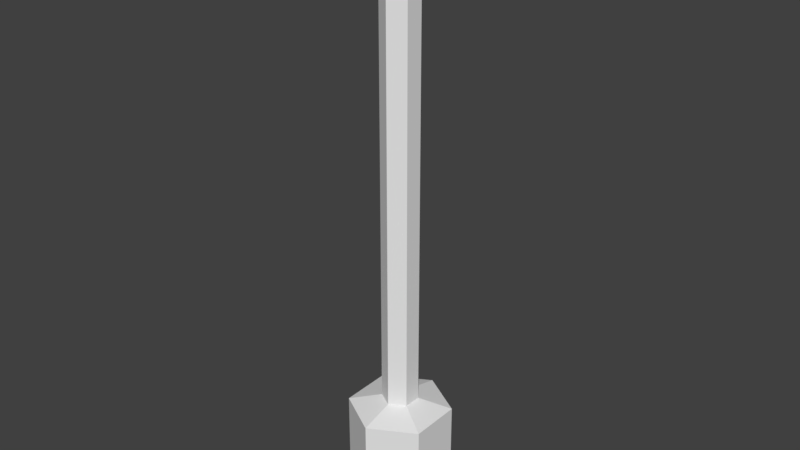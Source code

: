 # Source: stove.blend  (saved by Blender 2.79.0; exported with 4.5.12 LTS)
import bpy
from mathutils import Matrix  # noqa: F401  (used for matrix-valued properties, if any)

bpy.ops.wm.read_factory_settings(use_empty=True)
scene = bpy.context.scene
scene.name = 'Scene'

# ---- collections
col_collection_1 = bpy.data.collections.new('Collection 1'); scene.collection.children.link(col_collection_1)

# ---- materials (node trees are filled in below, after node groups)
mat_stove = bpy.data.materials.new('Stove')
mat_stove.alpha_threshold = 0.0
mat_stove.use_transparent_shadow = False
mat_stove.roughness = 0.5

# ---- material node trees

# ---- world
world_world = bpy.data.worlds.new('World'); scene.world = world_world
world_world.color = (0.05088, 0.05088, 0.05088)
world_world.use_sun_shadow = False
world_world.sun_shadow_jitter_overblur = 0.0
world_world.cycles.sampling_method = 'MANUAL'

# ---- meshes
me_circle_004 = bpy.data.meshes.new('Circle.004')
me_circle_004.from_pydata([(0.0, 1.0, 15.52), (-0.866, 0.5, 15.52), (-0.866, -0.5, 15.52), (8.742e-08, -1.0, 15.52), (0.866, -0.5, 15.52), (0.866, 0.5, 15.52), (-3.082e-09, 1.155, 15.67), (-1.0, 0.5776, 15.67), (-1.0, -0.5776, 15.67), (9.79e-08, -1.155, 15.67), (1.0, -0.5776, 15.67), (1.0, 0.5776, 15.67), (-3.082e-09, 1.155, 16.29), (-1.0, 0.5776, 16.29), (-1.0, -0.5776, 16.29), (9.79e-08, -1.155, 16.29), (1.0, -0.5776, 16.29), (1.0, 0.5776, 16.29), (-2.253e-09, 0.8441, 16.49), (-0.7311, 0.4221, 16.49), (-0.7311, -0.4221, 16.49), (7.155e-08, -0.8441, 16.49), (0.7311, -0.4221, 16.49), (0.7311, 0.4221, 16.49), (-2.253e-09, 0.8441, 17.72), (-0.7311, 0.4221, 17.72), (-0.7311, -0.4221, 17.72), (7.155e-08, -0.8441, 17.72), (0.7311, -0.4221, 17.72), (0.7311, 0.4221, 17.72), (-7.073e-09, 1.028, 17.68), (-0.8904, 0.5141, 17.68), (-0.8904, -0.5141, 17.68), (8.281e-08, -1.028, 17.68), (0.8904, -0.5141, 17.68), (0.8904, 0.5141, 17.68), (-7.073e-09, 1.028, 17.76), (-0.8904, 0.5141, 17.76), (-0.8904, -0.5141, 17.76), (8.281e-08, -1.028, 17.76), (0.8904, -0.5141, 17.76), (0.8904, 0.5141, 17.76), (7.619e-09, 0.4674, 17.9), (-0.4048, 0.2337, 17.9), (-0.4048, -0.2337, 17.9), (4.848e-08, -0.4674, 17.9), (0.4048, -0.2337, 17.9), (0.4048, 0.2337, 17.9), (0.866, 0.5, -9.343), (0.866, -0.5, -9.343), (0.6669, -0.7701, 15.67), (0.3335, -0.9626, 15.67), (0.6669, -0.7701, 16.29), (0.3335, -0.9626, 16.29), (0.4874, -0.5628, 16.49), (0.2437, -0.7035, 16.49), (0.4874, -0.5628, 17.72), (0.2437, -0.7035, 17.72), (0.5936, -0.6854, 17.68), (0.2968, -0.8568, 17.68), (0.5936, -0.6854, 17.76), (0.2968, -0.8568, 17.76), (0.2699, -0.3116, 17.9), (0.1349, -0.3895, 17.9), (8.742e-08, -1.0, -9.343), (-0.866, -0.5, -9.343), (0.3335, 0.9626, 15.67), (0.6669, 0.7701, 15.67), (0.3335, 0.9626, 16.29), (0.6669, 0.7701, 16.29), (0.2437, 0.7035, 16.49), (0.4874, 0.5628, 16.49), (0.2437, 0.7035, 17.72), (0.4874, 0.5628, 17.72), (0.2968, 0.8568, 17.68), (0.5936, 0.6854, 17.68), (0.2968, 0.8568, 17.76), (0.5936, 0.6854, 17.76), (0.1349, 0.3895, 17.9), (0.2699, 0.3116, 17.9), (-0.866, 0.5, -9.343), (0.0, 1.0, -9.343), (-1.0, -0.1925, 15.67), (-1.0, 0.1925, 15.67), (-1.0, -0.1925, 16.29), (-1.0, 0.1925, 16.29), (-0.7311, -0.1407, 16.49), (-0.7311, 0.1407, 16.49), (-0.7311, -0.1407, 17.72), (-0.7311, 0.1407, 17.72), (-0.8904, -0.1714, 17.68), (-0.8904, 0.1714, 17.68), (-0.8904, -0.1714, 17.76), (-0.8904, 0.1714, 17.76), (-0.4048, -0.0779, 17.9), (-0.4048, 0.0779, 17.9), (2.476, 1.43, -9.854), (2.476, -1.43, -9.854), (1.946e-07, -2.859, -9.854), (-2.476, -1.43, -9.854), (-2.476, 1.43, -9.854), (-5.541e-08, 2.859, -9.854), (2.476, 1.43, -14.63), (2.476, -1.43, -14.63), (1.946e-07, -2.859, -14.63), (-2.476, -1.43, -14.63), (-2.476, 1.43, -14.63), (-5.541e-08, 2.859, -14.63), (2.476, 1.43, -14.92), (2.476, -1.43, -14.92), (1.946e-07, -2.859, -14.92), (-2.476, -1.43, -14.92), (-2.476, 1.43, -14.92), (-5.541e-08, 2.859, -14.92), (2.226, -1.408, -15.65), (2.226, -1.408, -14.83), (2.226, -1.224, -15.65), (2.226, -1.224, -14.83), (2.409, -1.408, -15.65), (2.409, -1.408, -14.83), (2.409, -1.224, -15.65), (2.409, -1.224, -14.83), (2.234, 1.256, -15.65), (2.234, 1.256, -14.83), (2.234, 1.44, -15.65), (2.234, 1.44, -14.83), (2.418, 1.256, -15.65), (2.418, 1.256, -14.83), (2.418, 1.44, -15.65), (2.418, 1.44, -14.83), (-2.235, -1.513, -15.65), (-2.235, -1.513, -14.83), (-2.235, -1.329, -15.65), (-2.235, -1.329, -14.83), (-2.052, -1.513, -15.65), (-2.052, -1.513, -14.83), (-2.052, -1.329, -15.65), (-2.052, -1.329, -14.83), (-2.235, 1.353, -15.65), (-2.235, 1.353, -14.83), (-2.235, 1.536, -15.65), (-2.235, 1.536, -14.83), (-2.052, 1.353, -15.65), (-2.052, 1.353, -14.83), (-2.052, 1.536, -15.65), (-2.052, 1.536, -14.83), (-0.07667, -2.703, -15.65), (-0.07667, -2.703, -14.83), (-0.07667, -2.52, -15.65), (-0.07667, -2.52, -14.83), (0.1066, -2.703, -15.65), (0.1066, -2.703, -14.83), (0.1066, -2.52, -15.65), (0.1066, -2.52, -14.83), (-0.1029, 2.593, -15.65), (-0.1029, 2.593, -14.83), (-0.1029, 2.776, -15.65), (-0.1029, 2.776, -14.83), (0.08032, 2.593, -15.65), (0.08032, 2.593, -14.83), (0.08032, 2.776, -15.65), (0.08032, 2.776, -14.83)], [], [(5, 11, 10, 4), (3, 9, 8, 2), (1, 7, 6, 0), (67, 11, 5, 0, 6, 66), (51, 9, 3, 4, 10, 50), (83, 7, 1, 2, 8, 82), (9, 15, 14, 8), (7, 13, 12, 6), (67, 69, 17, 11), (51, 53, 15, 9), (83, 85, 13, 7), (11, 17, 16, 10), (85, 87, 19, 13), (17, 23, 22, 16), (15, 21, 20, 14), (13, 19, 18, 12), (69, 71, 23, 17), (53, 55, 21, 15), (29, 35, 34, 28), (27, 33, 32, 26), (25, 31, 30, 24), (73, 75, 35, 29), (57, 59, 33, 27), (89, 91, 31, 25), (75, 77, 41, 35), (59, 61, 39, 33), (91, 93, 37, 31), (35, 41, 40, 34), (33, 39, 38, 32), (31, 37, 36, 30), (41, 47, 46, 40), (39, 45, 44, 38), (37, 43, 42, 36), (77, 79, 47, 41), (61, 63, 45, 39), (93, 95, 43, 37), (43, 95, 94, 44, 45, 63, 62, 46, 47, 79, 78, 42), (40, 46, 62, 60), (60, 62, 63, 61), (34, 40, 60, 58), (58, 60, 61, 59), (28, 34, 58, 56), (56, 58, 59, 57), (54, 56, 57, 55), (16, 22, 54, 52), (52, 54, 55, 53), (10, 16, 52, 50), (50, 52, 53, 51), (3, 64, 49, 4), (0, 81, 80, 1), (36, 42, 78, 76), (76, 78, 79, 77), (30, 36, 76, 74), (74, 76, 77, 75), (24, 30, 74, 72), (72, 74, 75, 73), (70, 72, 73, 71), (12, 18, 70, 68), (68, 70, 71, 69), (6, 12, 68, 66), (66, 68, 69, 67), (5, 48, 81, 0), (2, 65, 64, 3), (38, 44, 94, 92), (92, 94, 95, 93), (32, 38, 92, 90), (90, 92, 93, 91), (26, 32, 90, 88), (88, 90, 91, 89), (86, 88, 89, 87), (14, 20, 86, 84), (84, 86, 87, 85), (8, 14, 84, 82), (82, 84, 85, 83), (4, 49, 48, 5), (1, 80, 65, 2), (49, 97, 96, 48), (65, 99, 98, 64), (48, 96, 101, 81), (81, 101, 100, 80), (64, 98, 97, 49), (80, 100, 99, 65), (97, 103, 102, 96), (100, 106, 105, 99), (101, 107, 106, 100), (99, 105, 104, 98), (98, 104, 103, 97), (96, 102, 107, 101), (105, 111, 110, 104), (104, 110, 109, 103), (102, 108, 113, 107), (103, 109, 108, 102), (106, 112, 111, 105), (107, 113, 112, 106), (114, 115, 117, 116), (116, 117, 121, 120), (120, 121, 119, 118), (118, 119, 115, 114), (116, 120, 118, 114), (121, 117, 115, 119), (122, 123, 125, 124), (124, 125, 129, 128), (128, 129, 127, 126), (126, 127, 123, 122), (124, 128, 126, 122), (129, 125, 123, 127), (130, 131, 133, 132), (132, 133, 137, 136), (136, 137, 135, 134), (134, 135, 131, 130), (132, 136, 134, 130), (137, 133, 131, 135), (138, 139, 141, 140), (140, 141, 145, 144), (144, 145, 143, 142), (142, 143, 139, 138), (140, 144, 142, 138), (145, 141, 139, 143), (146, 147, 149, 148), (148, 149, 153, 152), (152, 153, 151, 150), (150, 151, 147, 146), (148, 152, 150, 146), (153, 149, 147, 151), (154, 155, 157, 156), (156, 157, 161, 160), (160, 161, 159, 158), (158, 159, 155, 154), (156, 160, 158, 154), (161, 157, 155, 159)])
_uv = me_circle_004.uv_layers.new(name='UVMap')
_uv.uv.foreach_set('vector', [0.931, 0.6484, 0.926, 0.6585, 1.0, 0.6585, 0.995, 0.6484, 0.3692, 0.7726, 0.3593, 0.7726, 0.3963, 0.842, 0.4013, 0.8327, 0.3593, 0.7125, 0.3543, 0.7032, 0.3173, 0.7726, 0.3273, 0.7726, 0.342, 0.8189, 0.3543, 0.842, 0.3593, 0.8327, 0.3273, 0.7726, 0.3173, 0.7726, 0.3297, 0.7958, 0.3716, 0.7495, 0.3593, 0.7726, 0.3692, 0.7726, 0.4013, 0.7125, 0.3963, 0.7032, 0.384, 0.7263, 0.9013, 0.6585, 0.926, 0.6585, 0.921, 0.6484, 0.8569, 0.6484, 0.852, 0.6585, 0.8766, 0.6585, 0.4811, 0.7773, 0.4412, 0.7773, 0.4412, 0.8409, 0.4811, 0.8409, 0.4412, 0.7032, 0.4013, 0.7032, 0.4013, 0.7668, 0.4412, 0.7668, 0.4412, 0.8162, 0.4013, 0.8162, 0.4013, 0.8409, 0.4412, 0.8409, 0.4811, 0.7526, 0.4412, 0.7526, 0.4412, 0.7773, 0.4811, 0.7773, 0.9013, 0.6585, 0.9013, 0.7017, 0.926, 0.7017, 0.926, 0.6585, 0.926, 0.6585, 0.926, 0.7017, 1.0, 0.7017, 1.0, 0.6585, 0.2259, 0.4102, 0.2317, 0.4282, 0.2473, 0.4184, 0.2473, 0.3969, 0.3114, 0.5171, 0.2941, 0.5063, 0.2473, 0.5356, 0.2473, 0.5572, 0.1832, 0.5171, 0.2005, 0.5063, 0.2005, 0.4477, 0.1832, 0.4369, 0.2473, 0.3969, 0.2473, 0.4184, 0.2941, 0.4477, 0.3114, 0.4369, 0.3114, 0.4904, 0.2941, 0.4868, 0.2941, 0.5063, 0.3114, 0.5171, 0.2046, 0.5305, 0.2161, 0.5161, 0.2005, 0.5063, 0.1832, 0.5171, 0.2403, 0.8298, 0.2403, 0.8426, 0.2973, 0.8069, 0.2871, 0.8005, 0.2871, 0.7419, 0.2973, 0.7356, 0.2403, 0.6999, 0.2403, 0.7127, 0.1934, 0.7419, 0.1832, 0.7356, 0.1832, 0.8069, 0.1934, 0.8005, 0.2246, 0.8201, 0.2212, 0.8307, 0.2403, 0.8426, 0.2403, 0.8298, 0.2871, 0.7615, 0.2973, 0.7593, 0.2973, 0.7356, 0.2871, 0.7419, 0.209, 0.7322, 0.2022, 0.7237, 0.1832, 0.7356, 0.1934, 0.7419, 0.3169, 0.4974, 0.3114, 0.4974, 0.3114, 0.5194, 0.3169, 0.5194, 0.4977, 0.7818, 0.5032, 0.7818, 0.5032, 0.7598, 0.4977, 0.7598, 0.6261, 0.7508, 0.6206, 0.7508, 0.6206, 0.7745, 0.6261, 0.7745, 0.6316, 0.7032, 0.6261, 0.7032, 0.6261, 0.7745, 0.6316, 0.7745, 0.4977, 0.7598, 0.5032, 0.7598, 0.5032, 0.7032, 0.4977, 0.7032, 0.3169, 0.3969, 0.3114, 0.3969, 0.3114, 0.4535, 0.3169, 0.4535, 0.2973, 0.6642, 0.2662, 0.6448, 0.2403, 0.661, 0.2403, 0.6999, 0.1832, 0.6642, 0.2143, 0.6448, 0.2143, 0.6123, 0.1832, 0.5929, 0.2403, 0.5572, 0.2403, 0.5961, 0.2662, 0.6123, 0.2973, 0.5929, 0.2973, 0.6404, 0.2662, 0.6339, 0.2662, 0.6448, 0.2973, 0.6642, 0.2022, 0.6761, 0.223, 0.6502, 0.2143, 0.6448, 0.1832, 0.6642, 0.2212, 0.5691, 0.2316, 0.6015, 0.2403, 0.5961, 0.2403, 0.5572, 0.2403, 0.5961, 0.2316, 0.6015, 0.223, 0.6069, 0.2143, 0.6123, 0.2143, 0.6448, 0.223, 0.6502, 0.2316, 0.6556, 0.2403, 0.661, 0.2662, 0.6448, 0.2662, 0.6339, 0.2662, 0.6231, 0.2662, 0.6123, 0.2403, 0.6999, 0.2403, 0.661, 0.2316, 0.6556, 0.2212, 0.688, 0.2212, 0.688, 0.2316, 0.6556, 0.223, 0.6502, 0.2022, 0.6761, 0.4977, 0.8257, 0.5032, 0.8257, 0.5032, 0.8037, 0.4977, 0.8037, 0.4977, 0.8037, 0.5032, 0.8037, 0.5032, 0.7818, 0.4977, 0.7818, 0.2871, 0.8005, 0.2973, 0.8069, 0.2973, 0.7831, 0.2871, 0.781, 0.2871, 0.781, 0.2973, 0.7831, 0.2973, 0.7593, 0.2871, 0.7615, 0.4977, 0.7886, 0.4977, 0.7032, 0.4811, 0.7032, 0.4811, 0.7886, 0.2473, 0.5572, 0.2473, 0.5356, 0.2317, 0.5258, 0.2259, 0.5438, 0.2259, 0.5438, 0.2317, 0.5258, 0.2161, 0.5161, 0.2046, 0.5305, 0.4811, 0.7032, 0.4412, 0.7032, 0.4412, 0.7279, 0.4811, 0.7279, 0.4811, 0.7279, 0.4412, 0.7279, 0.4412, 0.7526, 0.4811, 0.7526, 0.8011, 0.6484, 0.8011, 0.0, 0.7419, 0.0, 0.7419, 0.6484, 0.6828, 0.6484, 0.6828, 0.0, 0.6319, 0.0, 0.6319, 0.6484, 0.2973, 0.5929, 0.2662, 0.6123, 0.2662, 0.6231, 0.2973, 0.6166, 0.2973, 0.6166, 0.2662, 0.6231, 0.2662, 0.6339, 0.2973, 0.6404, 0.3169, 0.4535, 0.3114, 0.4535, 0.3114, 0.4754, 0.3169, 0.4754, 0.3169, 0.4754, 0.3114, 0.4754, 0.3114, 0.4974, 0.3169, 0.4974, 0.1934, 0.8005, 0.1832, 0.8069, 0.2022, 0.8188, 0.209, 0.8103, 0.209, 0.8103, 0.2022, 0.8188, 0.2212, 0.8307, 0.2246, 0.8201, 0.314, 0.728, 0.314, 0.6426, 0.2973, 0.6426, 0.2973, 0.728, 0.3114, 0.4369, 0.2941, 0.4477, 0.2941, 0.4673, 0.3114, 0.4637, 0.3114, 0.4637, 0.2941, 0.4673, 0.2941, 0.4868, 0.3114, 0.4904, 0.4412, 0.7668, 0.4013, 0.7668, 0.4013, 0.7915, 0.4412, 0.7915, 0.4412, 0.7915, 0.4013, 0.7915, 0.4013, 0.8162, 0.4412, 0.8162, 0.7419, 0.6484, 0.7419, 0.0, 0.6828, 0.0, 0.6828, 0.6484, 0.852, 0.6484, 0.852, 0.0, 0.8011, 0.0, 0.8011, 0.6484, 0.1832, 0.5929, 0.2143, 0.6123, 0.223, 0.6069, 0.2022, 0.581, 0.2022, 0.581, 0.223, 0.6069, 0.2316, 0.6015, 0.2212, 0.5691, 0.6261, 0.7032, 0.6206, 0.7032, 0.6206, 0.727, 0.6261, 0.727, 0.6261, 0.727, 0.6206, 0.727, 0.6206, 0.7508, 0.6261, 0.7508, 0.2403, 0.7127, 0.2403, 0.6999, 0.2212, 0.7118, 0.2246, 0.7224, 0.2246, 0.7224, 0.2212, 0.7118, 0.2022, 0.7237, 0.209, 0.7322, 0.2973, 0.5572, 0.2973, 0.6426, 0.3153, 0.6426, 0.3153, 0.5572, 0.1832, 0.4369, 0.2005, 0.4477, 0.2161, 0.438, 0.2046, 0.4236, 0.2046, 0.4236, 0.2161, 0.438, 0.2317, 0.4282, 0.2259, 0.4102, 0.852, 0.6585, 0.852, 0.7017, 0.8766, 0.7017, 0.8766, 0.6585, 0.8766, 0.6585, 0.8766, 0.7017, 0.9013, 0.7017, 0.9013, 0.6585, 0.995, 0.6484, 0.995, 0.0, 0.931, 0.0, 0.931, 0.6484, 0.921, 0.6484, 0.921, 0.0, 0.8569, 0.0, 0.8569, 0.6484, 0.2141, 0.1637, 0.3173, 0.09922, 0.1587, 0.0, 0.1587, 0.129, 0.1587, 0.2678, 0.1587, 0.3969, 0.3173, 0.2976, 0.2141, 0.2331, 0.1587, 0.129, 0.1587, 0.0, 3.055e-08, 0.09922, 0.1032, 0.1637, 0.1032, 0.1637, 3.055e-08, 0.09922, 0.0, 0.2976, 0.1032, 0.2331, 0.2141, 0.2331, 0.3173, 0.2976, 0.3173, 0.09922, 0.2141, 0.1637, 0.1032, 0.2331, 0.0, 0.2976, 0.1587, 0.3969, 0.1587, 0.2678, 0.8151, 1.0, 0.8151, 0.6683, 0.6319, 0.6683, 0.6319, 1.0, 0.1832, 0.7485, 0.1832, 0.4168, 0.0, 0.4168, 7.638e-09, 0.7485, 0.4866, 1.324e-07, 0.4866, 0.3317, 0.6319, 0.3317, 0.6319, 0.0, 0.3173, 0.3516, 0.3173, 0.6833, 0.4627, 0.6833, 0.4627, 0.3516, 0.4627, 0.3516, 0.4627, 0.6833, 0.6319, 0.6833, 0.6319, 0.3516, 0.3173, 6.618e-08, 0.3173, 0.3317, 0.4866, 0.3317, 0.4866, 1.324e-07, 0.3173, 0.6833, 0.3173, 0.7032, 0.4627, 0.7032, 0.4627, 0.6833, 0.4627, 0.6833, 0.4627, 0.7032, 0.6319, 0.7032, 0.6319, 0.6833, 0.3173, 0.3317, 0.3173, 0.3516, 0.4866, 0.3516, 0.4866, 0.3317, 0.8151, 0.6683, 0.8151, 0.6484, 0.6319, 0.6484, 0.6319, 0.6683, 0.1832, 0.4168, 0.1832, 0.3969, 7.638e-09, 0.3969, 0.0, 0.4168, 0.4866, 0.3317, 0.4866, 0.3516, 0.6319, 0.3516, 0.6319, 0.3317, 0.2973, 0.7852, 0.2973, 0.728, 0.309, 0.728, 0.309, 0.7852, 0.04666, 0.8056, 0.04666, 0.7485, 0.05831, 0.7485, 0.05831, 0.8056, 0.5736, 0.7603, 0.5736, 0.7032, 0.5854, 0.7032, 0.5854, 0.7603, 0.01174, 0.8056, 0.01174, 0.7485, 0.02338, 0.7485, 0.02338, 0.8056, 0.5267, 0.7603, 0.5384, 0.7603, 0.5384, 0.7731, 0.5267, 0.7731, 0.5267, 0.7731, 0.5149, 0.7731, 0.5149, 0.7603, 0.5267, 0.7603, 0.5267, 0.7603, 0.5267, 0.7032, 0.5384, 0.7032, 0.5384, 0.7603, 0.1514, 0.7485, 0.1514, 0.8056, 0.1398, 0.8056, 0.1398, 0.7485, 0.5619, 0.7032, 0.5619, 0.7603, 0.5502, 0.7603, 0.5502, 0.7032, 0.1049, 0.7485, 0.1049, 0.8056, 0.09323, 0.8056, 0.09323, 0.7485, 0.1514, 0.7485, 0.1632, 0.7485, 0.1632, 0.7612, 0.1514, 0.7612, 0.5619, 0.7731, 0.5502, 0.7731, 0.5502, 0.7603, 0.5619, 0.7603, 0.5619, 0.7603, 0.5619, 0.7032, 0.5736, 0.7032, 0.5736, 0.7603, 0.02338, 0.8056, 0.02338, 0.7485, 0.03502, 0.7485, 0.03502, 0.8056, 0.01174, 0.7485, 0.01174, 0.8056, 0.0, 0.8056, 0.0, 0.7485, 0.1049, 0.8056, 0.1049, 0.7485, 0.1165, 0.7485, 0.1165, 0.8056, 0.5619, 0.7603, 0.5736, 0.7603, 0.5736, 0.7731, 0.5619, 0.7731, 0.1749, 0.7612, 0.1632, 0.7612, 0.1632, 0.7485, 0.1749, 0.7485, 0.5149, 0.7603, 0.5149, 0.7032, 0.5267, 0.7032, 0.5267, 0.7603, 0.1165, 0.8056, 0.1165, 0.7485, 0.1282, 0.7485, 0.1282, 0.8056, 0.5032, 0.7603, 0.5032, 0.7032, 0.5149, 0.7032, 0.5149, 0.7603, 0.08159, 0.8056, 0.08159, 0.7485, 0.09323, 0.7485, 0.09323, 0.8056, 0.5384, 0.7603, 0.5502, 0.7603, 0.5502, 0.7731, 0.5384, 0.7731, 0.5149, 0.7731, 0.5032, 0.7731, 0.5032, 0.7603, 0.5149, 0.7603, 0.5384, 0.7603, 0.5384, 0.7032, 0.5502, 0.7032, 0.5502, 0.7603, 0.06995, 0.8056, 0.06995, 0.7485, 0.08159, 0.7485, 0.08159, 0.8056, 0.5971, 0.7603, 0.5971, 0.7032, 0.6089, 0.7032, 0.6089, 0.7603, 0.03502, 0.8056, 0.03502, 0.7485, 0.04666, 0.7485, 0.04666, 0.8056, 0.5854, 0.7603, 0.5971, 0.7603, 0.5971, 0.7731, 0.5854, 0.7731, 0.5854, 0.7731, 0.5736, 0.7731, 0.5736, 0.7603, 0.5854, 0.7603, 0.6089, 0.7603, 0.6089, 0.7032, 0.6206, 0.7032, 0.6206, 0.7603, 0.1282, 0.8056, 0.1282, 0.7485, 0.1398, 0.7485, 0.1398, 0.8056, 0.5854, 0.7603, 0.5854, 0.7032, 0.5971, 0.7032, 0.5971, 0.7603, 0.05831, 0.8056, 0.05831, 0.7485, 0.06995, 0.7485, 0.06995, 0.8056, 0.6089, 0.7603, 0.6206, 0.7603, 0.6206, 0.7731, 0.6089, 0.7731, 0.6089, 0.7731, 0.5971, 0.7731, 0.5971, 0.7603, 0.6089, 0.7603])
me_circle_004.materials.append(mat_stove)
me_circle_004.use_remesh_preserve_volume = False
me_circle_004.use_remesh_preserve_attributes = False
me_circle_004.use_mirror_vertex_groups = False
me_circle_004.update()

# ---- objects
ob_fireplace = bpy.data.objects.new('Fireplace', me_circle_004)

# ---- transforms, parenting, visibility, modifiers, constraints
ob_fireplace.location = (0.5819, -0.01229, 1.014)
ob_fireplace.scale = (0.0627, 0.0627, 0.0627)
ob_fireplace.lineart.crease_threshold = 0.0

# ---- collection membership
col_collection_1.objects.link(ob_fireplace)

# ---- scene / render settings (as saved in the file)
scene.frame_start = 1; scene.frame_end = 250; scene.frame_set(1)
scene.render.engine = 'BLENDER_EEVEE_NEXT'
scene.render.resolution_percentage = 50
scene.render.dither_intensity = 0.0
scene.cycles.use_denoising = False
scene.cycles.samples = 128
scene.cycles.sampling_pattern = 'TABULATED_SOBOL'
scene.cycles.use_adaptive_sampling = False
scene.cycles.use_light_tree = False
scene.cycles.blur_glossy = 0.0
scene.cycles.sample_clamp_indirect = 0.0
scene.view_settings.view_transform = 'Standard'
bpy.context.view_layer.update()

# ---- added for rendering (the .blend has no active camera and no usable light): camera, sun
cam_auto = bpy.data.cameras.new('AutoCamera')
cam_auto.lens = 50.0
cam_auto.sensor_width = 36.0
cam_auto.clip_end = 1000.0
ob_auto_camera = bpy.data.objects.new('AutoCamera', cam_auto)
scene.collection.objects.link(ob_auto_camera)
ob_auto_camera.location = (2.57721, -2.4067, 2.68106)
ob_auto_camera.rotation_euler = (1.09748, -7.21219e-08, 0.694738)
scene.camera = ob_auto_camera
light_auto_sun = bpy.data.lights.new('AutoSun', 'SUN')
light_auto_sun.energy = 3.0
light_auto_sun.angle = 0.0523599
ob_auto_sun = bpy.data.objects.new('AutoSun', light_auto_sun)
scene.collection.objects.link(ob_auto_sun)
ob_auto_sun.rotation_euler = (0.872665, 0.174533, 0.523599)
bpy.context.view_layer.update()
